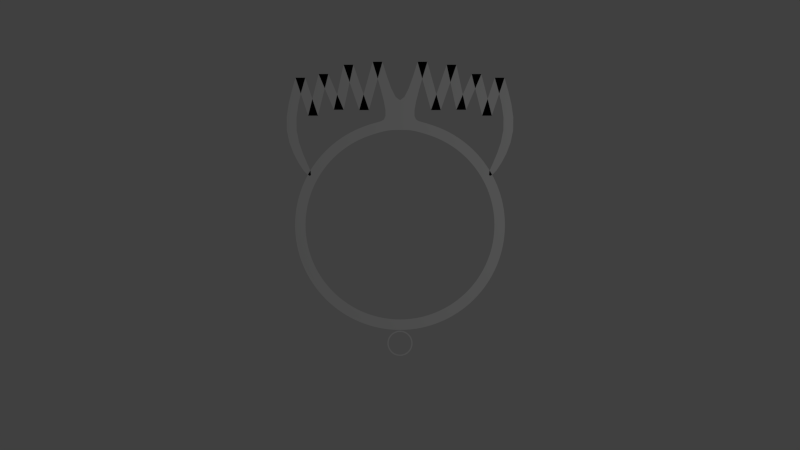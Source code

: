 # Source: peace-faces.blend  (saved by Blender 2.74.0; exported with 4.5.12 LTS)
import bpy
from mathutils import Matrix  # noqa: F401  (used for matrix-valued properties, if any)

bpy.ops.wm.read_factory_settings(use_empty=True)
scene = bpy.context.scene
scene.name = 'Scene'

# ---- collections
col_collection_1 = bpy.data.collections.new('Collection 1'); scene.collection.children.link(col_collection_1)

# ---- world
world_world = bpy.data.worlds.new('World'); scene.world = world_world
world_world.color = (0.05088, 0.05088, 0.05088)
world_world.use_sun_shadow = False
world_world.sun_shadow_jitter_overblur = 0.0
world_world.cycles.sampling_method = 'MANUAL'
world_world.cycles.sample_map_resolution = 256

# ---- cameras
cam_camera = bpy.data.cameras.new('Camera')
cam_camera.clip_end = 100.0
cam_camera.lens = 35.0
cam_camera.sensor_width = 32.0
cam_camera.sensor_height = 18.0
cam_camera.ortho_scale = 7.314
cam_camera.dof.focus_distance = 0.0
cam_camera.dof.aperture_fstop = 128.0

# ---- lights
light_lamp = bpy.data.lights.new('Lamp', 'POINT')
light_lamp.transmission_factor = 0.0
light_lamp.cutoff_distance = 30.0
light_lamp.energy = 100.0
light_lamp.shadow_buffer_clip_start = 1.001
light_lamp.shadow_soft_size = 0.1
light_lamp.shadow_maximum_resolution = 0.006
light_lamp.use_absolute_resolution = True
light_lamp.cycles.use_multiple_importance_sampling = False

# ---- meshes
me_circle = bpy.data.meshes.new('Circle')
me_circle.from_pydata([(0.0, 0.9995, 0.0), (3.258e-07, -1.0, 0.0), (0.1951, -0.9808, 0.0), (0.3827, -0.9239, 0.0), (0.5556, -0.8315, 0.0), (0.7071, -0.7071, 0.0), (0.8315, -0.5556, 0.0), (0.9239, -0.3827, 0.0), (0.9808, -0.1951, 0.0), (1.0, 9.656e-07, 0.0), (0.9808, 0.1951, 0.0), (0.9239, 0.3827, 0.0), (0.8315, 0.5556, 0.0), (0.7071, 0.7071, 0.0), (0.5556, 0.8315, 0.0), (0.3827, 0.9239, 0.0), (0.1951, 0.9808, 0.0), (-1.037e-07, -0.9998, 0.0), (-6.465e-08, -1.24, 0.0), (0.02341, -1.237, 0.0), (0.04592, -1.231, 0.0), (0.06667, -1.22, 0.0), (0.08485, -1.205, 0.0), (0.09978, -1.186, 0.0), (0.1109, -1.166, 0.0), (0.1177, -1.143, 0.0), (0.12, -1.12, 0.0), (0.1177, -1.096, 0.0), (0.1109, -1.074, 0.0), (0.09978, -1.053, 0.0), (0.08485, -1.035, 0.0), (0.06667, -1.02, 0.0), (0.04592, -1.009, 0.0), (0.02341, -1.002, 0.0), (-1.187e-08, 0.9, 0.0), (2.814e-07, -0.9, 0.0), (0.1756, -0.8827, 0.0), (0.3444, -0.8315, 0.0), (0.5, -0.7483, 0.0), (0.6364, -0.6364, 0.0), (0.7483, -0.5, 0.0), (0.8315, -0.3444, 0.0), (0.8827, -0.1756, 0.0), (0.9, 8.975e-07, 0.0), (0.8827, 0.1756, 0.0), (0.8315, 0.3444, 0.0), (0.7483, 0.5, 0.0), (0.6364, 0.6364, 0.0), (0.5, 0.7483, 0.0), (0.3444, 0.8315, 0.0), (0.1756, 0.8827, 0.0), (-1.048e-07, -1.012, 0.0), (0.2591, 1.546, 0.0), (0.1664, 1.546, 0.0), (0.09267, 0.9, 0.0), (0.09267, 0.9995, 0.0), (-6.966e-08, -1.228, 0.0), (0.02107, -1.226, 0.0), (0.04133, -1.22, 0.0), (0.06, -1.21, 0.0), (0.07637, -1.196, 0.0), (0.0898, -1.18, 0.0), (0.09978, -1.161, 0.0), (0.1059, -1.141, 0.0), (0.108, -1.12, 0.0), (0.1059, -1.099, 0.0), (0.09978, -1.078, 0.0), (0.0898, -1.06, 0.0), (0.07637, -1.043, 0.0), (0.06, -1.03, 0.0), (0.04133, -1.02, 0.0), (0.02107, -1.014, 0.0), (0.3861, 1.088, 0.0), (0.2935, 1.088, 0.0), (0.5343, 1.518, 0.0), (0.4417, 1.518, 0.0), (0.6261, 1.091, 0.0), (0.5334, 1.091, 0.0), (0.7708, 1.43, 0.0), (0.6781, 1.43, 0.0), (0.8696, 1.035, 0.0), (0.7769, 1.035, 0.0), (0.9896, 1.395, 0.0), (0.8969, 1.395, 0.0), (1.138, 0.8866, 0.0), (1.045, 0.8866, 0.0), (0.8872, 0.4455, 0.0), (0.7946, 0.4455, 0.0)], [], [(15, 49, 48, 14), (4, 38, 37, 3), (13, 47, 46, 12), (2, 36, 35, 1), (11, 45, 44, 10), (9, 43, 42, 8), (7, 41, 40, 6), (16, 50, 49, 15), (5, 39, 38, 4), (14, 48, 47, 13), (3, 37, 36, 2), (12, 46, 45, 11), (10, 44, 43, 9), (8, 42, 41, 7), (55, 54, 50, 16), (6, 40, 39, 5), (33, 71, 70, 32), (22, 60, 59, 21), (31, 69, 68, 30), (20, 58, 57, 19), (29, 67, 66, 28), (0, 34, 54, 55), (27, 65, 64, 26), (25, 63, 62, 24), (17, 51, 71, 33), (23, 61, 60, 22), (32, 70, 69, 31), (21, 59, 58, 20), (30, 68, 67, 29), (19, 57, 56, 18), (28, 66, 65, 27), (55, 52, 53, 0), (26, 64, 63, 25), (24, 62, 61, 23), (52, 53, 73, 72), (72, 74, 75, 73), (74, 75, 77, 76), (76, 78, 79, 77), (78, 79, 81, 80), (80, 82, 83, 81), (82, 83, 85, 84), (84, 85, 87, 86)])
me_circle.use_remesh_preserve_volume = False
me_circle.use_remesh_preserve_attributes = False
me_circle.use_mirror_vertex_groups = False
me_circle.update()

# ---- objects
ob_circle = bpy.data.objects.new('Circle', me_circle)
ob_lamp = bpy.data.objects.new('Lamp', light_lamp)
ob_camera = bpy.data.objects.new('Camera', cam_camera)

# ---- transforms, parenting, visibility, modifiers, constraints
ob_circle.location = (0.0, 0.0, 0.0)
ob_circle.lineart.crease_threshold = 0.0
_m = ob_circle.modifiers.new('Mirror', 'MIRROR')
_m = ob_circle.modifiers.new('Subsurf', 'SUBSURF')
_m.uv_smooth = 'PRESERVE_CORNERS'
_m.quality = 2
_m.show_only_control_edges = False
ob_lamp.location = (4.076, 1.005, 5.904)
ob_lamp.rotation_euler = (0.6503, 0.05522, 1.866)
ob_lamp.lock_rotations_4d = False
ob_lamp.empty_display_type = 'ARROWS'
ob_lamp.color = (0.0, 0.0, 0.0, 0.0)
ob_lamp.lineart.crease_threshold = 0.0
ob_camera.location = (0.0, 0.0, 8.285)
ob_camera.lock_rotations_4d = False
ob_camera.empty_display_type = 'ARROWS'
ob_camera.color = (0.0, 0.0, 0.0, 0.0)
ob_camera.display_type = 'WIRE'
ob_camera.lineart.crease_threshold = 0.0

# ---- collection membership
col_collection_1.objects.link(ob_circle)
col_collection_1.objects.link(ob_lamp)
col_collection_1.objects.link(ob_camera)

# ---- scene / render settings (as saved in the file)
scene.camera = ob_camera
scene.frame_start = 1; scene.frame_end = 250; scene.frame_set(1)
scene.render.engine = 'BLENDER_EEVEE_NEXT'
scene.render.resolution_percentage = 50
scene.render.dither_intensity = 0.0
scene.cycles.use_denoising = False
scene.cycles.samples = 10
scene.cycles.sampling_pattern = 'TABULATED_SOBOL'
scene.cycles.light_sampling_threshold = 0.0
scene.cycles.use_adaptive_sampling = False
scene.cycles.use_light_tree = False
scene.cycles.blur_glossy = 0.0
scene.cycles.pixel_filter_type = 'GAUSSIAN'
scene.cycles.sample_clamp_indirect = 0.0
scene.view_settings.view_transform = 'Standard'
bpy.context.view_layer.update()
